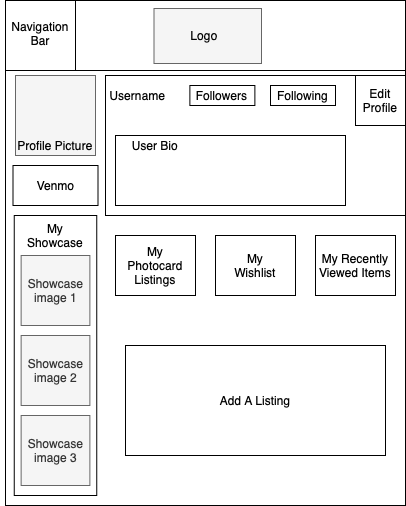

The diagram above was exported from draw.io. Its source (the exported page's mxGraphModel, read from the mxfile embedded in the PNG):
<mxGraphModel dx="703" dy="613" grid="1" gridSize="10" guides="1" tooltips="1" connect="1" arrows="1" fold="1" page="1" pageScale="1" pageWidth="850" pageHeight="1100" math="0" shadow="0">
  <root>
    <mxCell id="0" />
    <mxCell id="1" parent="0" />
    <mxCell id="2" value="" style="whiteSpace=wrap;html=1;" vertex="1" parent="1">
      <mxGeometry x="160" y="80" width="400" height="500" as="geometry" />
    </mxCell>
    <mxCell id="3" value="" style="whiteSpace=wrap;html=1;aspect=fixed;fillColor=#f5f5f5;strokeColor=#666666;fontColor=#333333;" vertex="1" parent="1">
      <mxGeometry x="170" y="150" width="80" height="80" as="geometry" />
    </mxCell>
    <mxCell id="4" value="Profile Picture" style="text;html=1;strokeColor=none;fillColor=none;align=center;verticalAlign=middle;whiteSpace=wrap;rounded=0;" vertex="1" parent="1">
      <mxGeometry x="155" y="210" width="110" height="20" as="geometry" />
    </mxCell>
    <mxCell id="5" value="" style="rounded=0;whiteSpace=wrap;html=1;" vertex="1" parent="1">
      <mxGeometry x="160" y="80" width="400" height="60" as="geometry" />
    </mxCell>
    <mxCell id="6" value="" style="rounded=0;whiteSpace=wrap;html=1;fillColor=#f5f5f5;strokeColor=#666666;fontColor=#333333;" vertex="1" parent="1">
      <mxGeometry x="360" y="80" width="120" height="60" as="geometry" />
    </mxCell>
    <mxCell id="7" value="Logo" style="text;html=1;strokeColor=none;fillColor=none;align=center;verticalAlign=middle;whiteSpace=wrap;rounded=0;" vertex="1" parent="1">
      <mxGeometry x="400" y="100" width="40" height="20" as="geometry" />
    </mxCell>
    <mxCell id="8" value="" style="rounded=0;whiteSpace=wrap;html=1;" vertex="1" parent="1">
      <mxGeometry x="160" y="80" width="90" height="60" as="geometry" />
    </mxCell>
    <mxCell id="9" value="" style="rounded=0;whiteSpace=wrap;html=1;" vertex="1" parent="1">
      <mxGeometry x="260" y="150" width="300" height="140" as="geometry" />
    </mxCell>
    <mxCell id="10" value="" style="rounded=0;whiteSpace=wrap;html=1;" vertex="1" parent="1">
      <mxGeometry x="270" y="210" width="230" height="70" as="geometry" />
    </mxCell>
    <mxCell id="11" value="User Bio" style="text;html=1;strokeColor=none;fillColor=none;align=center;verticalAlign=middle;whiteSpace=wrap;rounded=0;" vertex="1" parent="1">
      <mxGeometry x="270" y="210" width="80" height="20" as="geometry" />
    </mxCell>
    <mxCell id="12" value="Username&amp;nbsp;" style="text;html=1;strokeColor=none;fillColor=none;align=center;verticalAlign=middle;whiteSpace=wrap;rounded=0;" vertex="1" parent="1">
      <mxGeometry x="244.38" y="160" width="100" height="20" as="geometry" />
    </mxCell>
    <mxCell id="13" value="" style="whiteSpace=wrap;html=1;aspect=fixed;" vertex="1" parent="1">
      <mxGeometry x="510" y="150" width="50" height="50" as="geometry" />
    </mxCell>
    <mxCell id="14" value="" style="rounded=0;whiteSpace=wrap;html=1;" vertex="1" parent="1">
      <mxGeometry x="270" y="310" width="80" height="60" as="geometry" />
    </mxCell>
    <mxCell id="15" value="" style="rounded=0;whiteSpace=wrap;html=1;" vertex="1" parent="1">
      <mxGeometry x="370" y="310" width="80" height="60" as="geometry" />
    </mxCell>
    <mxCell id="16" value="My Recently Viewed Items" style="rounded=0;whiteSpace=wrap;html=1;" vertex="1" parent="1">
      <mxGeometry x="470" y="310" width="80" height="60" as="geometry" />
    </mxCell>
    <mxCell id="17" value="My Photocard Listings" style="text;html=1;strokeColor=none;fillColor=none;align=center;verticalAlign=middle;whiteSpace=wrap;rounded=0;" vertex="1" parent="1">
      <mxGeometry x="280" y="330" width="60" height="20" as="geometry" />
    </mxCell>
    <mxCell id="18" value="My Wishlist" style="text;html=1;strokeColor=none;fillColor=none;align=center;verticalAlign=middle;whiteSpace=wrap;rounded=0;" vertex="1" parent="1">
      <mxGeometry x="390" y="330" width="40" height="20" as="geometry" />
    </mxCell>
    <mxCell id="19" value="Edit Profile" style="text;html=1;strokeColor=none;fillColor=none;align=center;verticalAlign=middle;whiteSpace=wrap;rounded=0;" vertex="1" parent="1">
      <mxGeometry x="515" y="165" width="40" height="20" as="geometry" />
    </mxCell>
    <mxCell id="20" value="Venmo" style="rounded=0;whiteSpace=wrap;html=1;" vertex="1" parent="1">
      <mxGeometry x="167.5" y="240" width="85" height="40" as="geometry" />
    </mxCell>
    <mxCell id="21" value="Followers" style="rounded=0;whiteSpace=wrap;html=1;" vertex="1" parent="1">
      <mxGeometry x="344.38" y="160" width="65" height="20" as="geometry" />
    </mxCell>
    <mxCell id="22" value="Following" style="rounded=0;whiteSpace=wrap;html=1;" vertex="1" parent="1">
      <mxGeometry x="425" y="160" width="65" height="20" as="geometry" />
    </mxCell>
    <mxCell id="23" value="" style="rounded=0;whiteSpace=wrap;html=1;" vertex="1" parent="1">
      <mxGeometry x="168.75" y="290" width="82.5" height="280" as="geometry" />
    </mxCell>
    <mxCell id="24" value="My Showcase" style="text;html=1;strokeColor=none;fillColor=none;align=center;verticalAlign=middle;whiteSpace=wrap;rounded=0;" vertex="1" parent="1">
      <mxGeometry x="190" y="300" width="40" height="20" as="geometry" />
    </mxCell>
    <mxCell id="25" value="Showcase image 1" style="rounded=0;whiteSpace=wrap;html=1;fillColor=#f5f5f5;strokeColor=#666666;fontColor=#333333;" vertex="1" parent="1">
      <mxGeometry x="175.63" y="330" width="68.75" height="70" as="geometry" />
    </mxCell>
    <mxCell id="26" value="Showcase image 2" style="rounded=0;whiteSpace=wrap;html=1;fillColor=#f5f5f5;strokeColor=#666666;fontColor=#333333;" vertex="1" parent="1">
      <mxGeometry x="175.63" y="410" width="68.75" height="70" as="geometry" />
    </mxCell>
    <mxCell id="27" value="Showcase image 3" style="rounded=0;whiteSpace=wrap;html=1;fillColor=#f5f5f5;strokeColor=#666666;fontColor=#333333;" vertex="1" parent="1">
      <mxGeometry x="175.63" y="490" width="68.75" height="70" as="geometry" />
    </mxCell>
    <mxCell id="28" value="Add A Listing" style="rounded=0;whiteSpace=wrap;html=1;" vertex="1" parent="1">
      <mxGeometry x="280" y="420" width="260" height="110" as="geometry" />
    </mxCell>
    <mxCell id="29" value="" style="rounded=0;whiteSpace=wrap;html=1;" vertex="1" parent="1">
      <mxGeometry x="160" y="75" width="400" height="70" as="geometry" />
    </mxCell>
    <mxCell id="30" value="&lt;font style=&quot;font-size: 14px&quot;&gt;LOGO&lt;/font&gt;" style="text;html=1;fillColor=none;align=center;verticalAlign=middle;whiteSpace=wrap;rounded=0;strokeColor=#000000;" vertex="1" parent="1">
      <mxGeometry x="305" y="80" width="110" height="65" as="geometry" />
    </mxCell>
    <mxCell id="31" value="Navigation&lt;br&gt;Bar" style="text;html=1;strokeColor=none;fillColor=none;align=center;verticalAlign=middle;whiteSpace=wrap;rounded=0;" vertex="1" parent="1">
      <mxGeometry x="170" y="90" width="60" height="40" as="geometry" />
    </mxCell>
    <mxCell id="32" value="" style="rounded=0;whiteSpace=wrap;html=1;strokeColor=#000000;" vertex="1" parent="1">
      <mxGeometry x="160" y="75" width="400" height="70" as="geometry" />
    </mxCell>
    <mxCell id="33" value="" style="rounded=0;whiteSpace=wrap;html=1;strokeColor=#666666;fillColor=#f5f5f5;fontColor=#333333;" vertex="1" parent="1">
      <mxGeometry x="308.5" y="83" width="107.5" height="55" as="geometry" />
    </mxCell>
    <mxCell id="34" value="Logo" style="text;html=1;strokeColor=none;fillColor=none;align=center;verticalAlign=middle;whiteSpace=wrap;rounded=0;" vertex="1" parent="1">
      <mxGeometry x="339.25" y="100" width="40" height="20" as="geometry" />
    </mxCell>
    <mxCell id="35" value="" style="whiteSpace=wrap;html=1;aspect=fixed;strokeColor=#000000;" vertex="1" parent="1">
      <mxGeometry x="160" y="75" width="70" height="70" as="geometry" />
    </mxCell>
    <mxCell id="36" value="Navigation&lt;br&gt;Bar" style="text;html=1;strokeColor=none;fillColor=none;align=center;verticalAlign=middle;whiteSpace=wrap;rounded=0;" vertex="1" parent="1">
      <mxGeometry x="175" y="98" width="40" height="20" as="geometry" />
    </mxCell>
  </root>
</mxGraphModel>